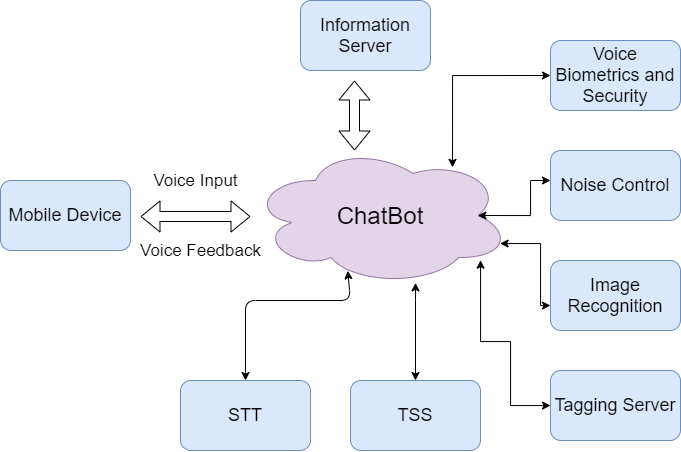

The diagram above was exported from draw.io. Its source (the exported page's mxGraphModel, read from the mxfile embedded in the PNG):
<mxGraphModel dx="1391" dy="932" grid="1" gridSize="10" guides="1" tooltips="1" connect="1" arrows="1" fold="1" page="1" pageScale="1" pageWidth="850" pageHeight="1100" math="0" shadow="0">
  <root>
    <mxCell id="0" />
    <mxCell id="1" parent="0" />
    <mxCell id="qy_5lok1HCcAvMjP_iqU-1" value="&lt;font style=&quot;font-size: 18px&quot;&gt;Mobile Device&lt;/font&gt;" style="rounded=1;whiteSpace=wrap;html=1;fillColor=#dae8fc;strokeColor=#6c8ebf;" vertex="1" parent="1">
      <mxGeometry x="10" y="280" width="130" height="70" as="geometry" />
    </mxCell>
    <mxCell id="qy_5lok1HCcAvMjP_iqU-3" value="&lt;font style=&quot;font-size: 18px&quot;&gt;STT&lt;/font&gt;" style="rounded=1;whiteSpace=wrap;html=1;fillColor=#dae8fc;strokeColor=#6c8ebf;" vertex="1" parent="1">
      <mxGeometry x="190" y="480" width="130" height="70" as="geometry" />
    </mxCell>
    <mxCell id="qy_5lok1HCcAvMjP_iqU-4" value="&lt;font style=&quot;font-size: 18px&quot;&gt;TSS&lt;/font&gt;" style="rounded=1;whiteSpace=wrap;html=1;fillColor=#dae8fc;strokeColor=#6c8ebf;" vertex="1" parent="1">
      <mxGeometry x="360" y="480" width="130" height="70" as="geometry" />
    </mxCell>
    <mxCell id="qy_5lok1HCcAvMjP_iqU-5" value="&lt;font style=&quot;font-size: 18px&quot;&gt;Tagging Server&lt;/font&gt;" style="rounded=1;whiteSpace=wrap;html=1;fillColor=#dae8fc;strokeColor=#6c8ebf;" vertex="1" parent="1">
      <mxGeometry x="560" y="470" width="130" height="70" as="geometry" />
    </mxCell>
    <mxCell id="qy_5lok1HCcAvMjP_iqU-6" value="&lt;font style=&quot;font-size: 18px&quot;&gt;Image Recognition&lt;/font&gt;" style="rounded=1;whiteSpace=wrap;html=1;fillColor=#dae8fc;strokeColor=#6c8ebf;" vertex="1" parent="1">
      <mxGeometry x="560" y="360" width="130" height="70" as="geometry" />
    </mxCell>
    <mxCell id="qy_5lok1HCcAvMjP_iqU-7" value="&lt;font style=&quot;font-size: 18px&quot;&gt;Voice Biometrics and Security&lt;/font&gt;" style="rounded=1;whiteSpace=wrap;html=1;fillColor=#dae8fc;strokeColor=#6c8ebf;" vertex="1" parent="1">
      <mxGeometry x="560" y="140" width="130" height="70" as="geometry" />
    </mxCell>
    <mxCell id="qy_5lok1HCcAvMjP_iqU-8" value="&lt;font style=&quot;font-size: 18px&quot;&gt;Noise Control&lt;br&gt;&lt;/font&gt;" style="rounded=1;whiteSpace=wrap;html=1;fillColor=#dae8fc;strokeColor=#6c8ebf;" vertex="1" parent="1">
      <mxGeometry x="560" y="250" width="130" height="70" as="geometry" />
    </mxCell>
    <mxCell id="qy_5lok1HCcAvMjP_iqU-9" value="&lt;font style=&quot;font-size: 18px&quot;&gt;Information Server&lt;br&gt;&lt;/font&gt;" style="rounded=1;whiteSpace=wrap;html=1;fillColor=#dae8fc;strokeColor=#6c8ebf;" vertex="1" parent="1">
      <mxGeometry x="310" y="100" width="130" height="70" as="geometry" />
    </mxCell>
    <mxCell id="qy_5lok1HCcAvMjP_iqU-23" value="" style="edgeStyle=orthogonalEdgeStyle;rounded=0;orthogonalLoop=1;jettySize=auto;html=1;startArrow=classic;startFill=1;" edge="1" parent="1" source="qy_5lok1HCcAvMjP_iqU-11" target="qy_5lok1HCcAvMjP_iqU-4">
      <mxGeometry relative="1" as="geometry">
        <Array as="points">
          <mxPoint x="425" y="400" />
          <mxPoint x="425" y="400" />
        </Array>
      </mxGeometry>
    </mxCell>
    <mxCell id="qy_5lok1HCcAvMjP_iqU-11" value="&lt;font style=&quot;font-size: 24px&quot;&gt;ChatBot&lt;/font&gt;" style="ellipse;shape=cloud;whiteSpace=wrap;html=1;fillColor=#e1d5e7;strokeColor=#9673a6;" vertex="1" parent="1">
      <mxGeometry x="260" y="245" width="260" height="140" as="geometry" />
    </mxCell>
    <mxCell id="qy_5lok1HCcAvMjP_iqU-12" value="" style="shape=flexArrow;endArrow=classic;startArrow=classic;html=1;" edge="1" parent="1">
      <mxGeometry width="50" height="50" relative="1" as="geometry">
        <mxPoint x="150" y="316" as="sourcePoint" />
        <mxPoint x="260" y="316" as="targetPoint" />
      </mxGeometry>
    </mxCell>
    <mxCell id="qy_5lok1HCcAvMjP_iqU-13" value="" style="shape=flexArrow;endArrow=classic;startArrow=classic;html=1;" edge="1" parent="1">
      <mxGeometry width="50" height="50" relative="1" as="geometry">
        <mxPoint x="364" y="180" as="sourcePoint" />
        <mxPoint x="364" y="250" as="targetPoint" />
      </mxGeometry>
    </mxCell>
    <mxCell id="qy_5lok1HCcAvMjP_iqU-14" value="&lt;font style=&quot;font-size: 17px&quot;&gt;Voice Feedback&lt;/font&gt;" style="text;html=1;align=center;verticalAlign=middle;resizable=0;points=[];autosize=1;" vertex="1" parent="1">
      <mxGeometry x="140" y="340" width="140" height="20" as="geometry" />
    </mxCell>
    <mxCell id="qy_5lok1HCcAvMjP_iqU-15" value="&lt;font style=&quot;font-size: 17px&quot;&gt;Voice Input&lt;/font&gt;" style="text;html=1;align=center;verticalAlign=middle;resizable=0;points=[];autosize=1;strokeWidth=4;" vertex="1" parent="1">
      <mxGeometry x="155" y="270" width="100" height="20" as="geometry" />
    </mxCell>
    <mxCell id="qy_5lok1HCcAvMjP_iqU-22" value="" style="endArrow=classic;startArrow=classic;html=1;entryX=0.374;entryY=0.895;entryDx=0;entryDy=0;entryPerimeter=0;exitX=0.5;exitY=0;exitDx=0;exitDy=0;" edge="1" parent="1" source="qy_5lok1HCcAvMjP_iqU-3" target="qy_5lok1HCcAvMjP_iqU-11">
      <mxGeometry width="50" height="50" relative="1" as="geometry">
        <mxPoint x="180" y="440" as="sourcePoint" />
        <mxPoint x="230" y="390" as="targetPoint" />
        <Array as="points">
          <mxPoint x="255" y="400" />
          <mxPoint x="360" y="400" />
        </Array>
      </mxGeometry>
    </mxCell>
    <mxCell id="qy_5lok1HCcAvMjP_iqU-24" value="" style="edgeStyle=orthogonalEdgeStyle;rounded=0;orthogonalLoop=1;jettySize=auto;html=1;startArrow=classic;startFill=1;" edge="1" parent="1" source="qy_5lok1HCcAvMjP_iqU-11" target="qy_5lok1HCcAvMjP_iqU-5">
      <mxGeometry relative="1" as="geometry">
        <mxPoint x="435" y="392.4152985991093" as="sourcePoint" />
        <mxPoint x="435" y="490" as="targetPoint" />
        <Array as="points">
          <mxPoint x="490" y="441" />
          <mxPoint x="520" y="441" />
          <mxPoint x="520" y="505" />
        </Array>
      </mxGeometry>
    </mxCell>
    <mxCell id="qy_5lok1HCcAvMjP_iqU-27" value="" style="edgeStyle=orthogonalEdgeStyle;rounded=0;orthogonalLoop=1;jettySize=auto;html=1;startArrow=classic;startFill=1;exitX=0.875;exitY=0.5;exitDx=0;exitDy=0;exitPerimeter=0;" edge="1" parent="1" source="qy_5lok1HCcAvMjP_iqU-11">
      <mxGeometry relative="1" as="geometry">
        <mxPoint x="435" y="392.4152985991093" as="sourcePoint" />
        <mxPoint x="560" y="280" as="targetPoint" />
        <Array as="points">
          <mxPoint x="540" y="315" />
          <mxPoint x="540" y="280" />
        </Array>
      </mxGeometry>
    </mxCell>
    <mxCell id="qy_5lok1HCcAvMjP_iqU-28" value="" style="edgeStyle=orthogonalEdgeStyle;rounded=0;orthogonalLoop=1;jettySize=auto;html=1;startArrow=classic;startFill=1;exitX=0.96;exitY=0.7;exitDx=0;exitDy=0;exitPerimeter=0;" edge="1" parent="1" source="qy_5lok1HCcAvMjP_iqU-11">
      <mxGeometry relative="1" as="geometry">
        <mxPoint x="497.5" y="324.9999999999998" as="sourcePoint" />
        <mxPoint x="560" y="405" as="targetPoint" />
        <Array as="points">
          <mxPoint x="550" y="343" />
          <mxPoint x="550" y="405" />
        </Array>
      </mxGeometry>
    </mxCell>
    <mxCell id="qy_5lok1HCcAvMjP_iqU-30" value="" style="edgeStyle=orthogonalEdgeStyle;rounded=0;orthogonalLoop=1;jettySize=auto;html=1;startArrow=classic;startFill=1;exitX=0.777;exitY=0.156;exitDx=0;exitDy=0;exitPerimeter=0;entryX=0;entryY=0.5;entryDx=0;entryDy=0;" edge="1" parent="1" source="qy_5lok1HCcAvMjP_iqU-11" target="qy_5lok1HCcAvMjP_iqU-7">
      <mxGeometry relative="1" as="geometry">
        <mxPoint x="497.5" y="324.9999999999998" as="sourcePoint" />
        <mxPoint x="570" y="290" as="targetPoint" />
        <Array as="points">
          <mxPoint x="462" y="175" />
        </Array>
      </mxGeometry>
    </mxCell>
  </root>
</mxGraphModel>